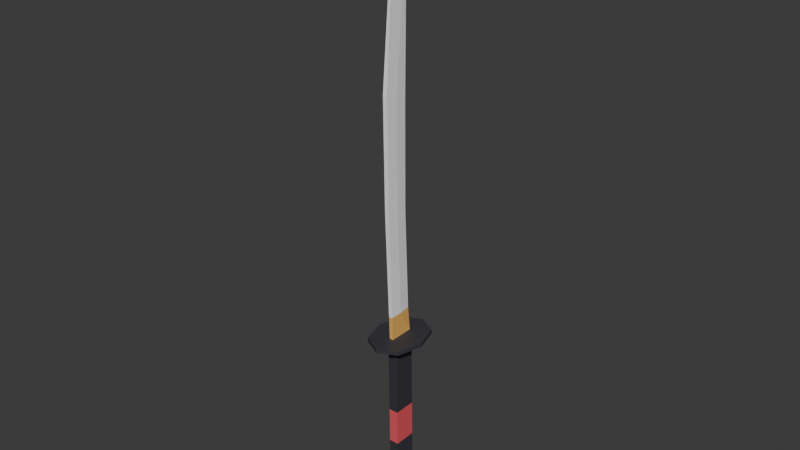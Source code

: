 # Source: Katana.blend  (saved by Blender 4.0.36; exported with 4.5.12 LTS)
import bpy
from mathutils import Matrix  # noqa: F401  (used for matrix-valued properties, if any)

bpy.ops.wm.read_factory_settings(use_empty=True)
scene = bpy.context.scene
scene.name = 'Scene'

# ---- collections
col_collection = bpy.data.collections.new('Collection'); scene.collection.children.link(col_collection)

# ---- materials (node trees are filled in below, after node groups)
mat_material_002 = bpy.data.materials.new('Material.002')
mat_material_002.use_transparent_shadow = False
mat_material_003 = bpy.data.materials.new('Material.003')
mat_material_003.use_transparent_shadow = False
mat_material_004 = bpy.data.materials.new('Material.004')
mat_material_004.use_transparent_shadow = False
mat_material_005 = bpy.data.materials.new('Material.005')
mat_material_005.use_transparent_shadow = False

# ---- material node trees
mat_material_002.use_nodes = True; mat_material_002.node_tree.nodes.clear()
_N = mat_material_002.node_tree.nodes; _L = mat_material_002.node_tree.links
n0 = _N.new('ShaderNodeBsdfPrincipled'); n0.name = 'Principled BSDF'; n0.location = (10, 300)
n0.inputs[0].default_value = (1.0, 1.0, 1.0, 1.0)
n0.inputs[3].default_value = 1.45
n1 = _N.new('ShaderNodeOutputMaterial'); n1.name = 'Material Output'; n1.location = (300, 300)
_L.new(n0.outputs[0], n1.inputs[0])
n1.is_active_output = True
mat_material_003.use_nodes = True; mat_material_003.node_tree.nodes.clear()
_N = mat_material_003.node_tree.nodes; _L = mat_material_003.node_tree.links
n0 = _N.new('ShaderNodeBsdfPrincipled'); n0.name = 'Principled BSDF'; n0.location = (10, 300)
n0.inputs[0].default_value = (0.8714, 0.4798, 0.1212, 1.0)
n0.inputs[3].default_value = 1.45
n1 = _N.new('ShaderNodeOutputMaterial'); n1.name = 'Material Output'; n1.location = (300, 300)
_L.new(n0.outputs[0], n1.inputs[0])
n1.is_active_output = True
mat_material_004.use_nodes = True; mat_material_004.node_tree.nodes.clear()
_N = mat_material_004.node_tree.nodes; _L = mat_material_004.node_tree.links
n0 = _N.new('ShaderNodeBsdfPrincipled'); n0.name = 'Principled BSDF'; n0.location = (10, 300)
n0.inputs[0].default_value = (0.04231, 0.04231, 0.05286, 1.0)
n0.inputs[3].default_value = 1.45
n1 = _N.new('ShaderNodeOutputMaterial'); n1.name = 'Material Output'; n1.location = (300, 300)
_L.new(n0.outputs[0], n1.inputs[0])
n1.is_active_output = True
mat_material_005.use_nodes = True; mat_material_005.node_tree.nodes.clear()
_N = mat_material_005.node_tree.nodes; _L = mat_material_005.node_tree.links
n0 = _N.new('ShaderNodeBsdfPrincipled'); n0.name = 'Principled BSDF'; n0.location = (10, 300)
n0.inputs[0].default_value = (0.8001, 0.1001, 0.1185, 1.0)
n0.inputs[3].default_value = 1.45
n1 = _N.new('ShaderNodeOutputMaterial'); n1.name = 'Material Output'; n1.location = (300, 300)
_L.new(n0.outputs[0], n1.inputs[0])
n1.is_active_output = True

# ---- world
world_world = bpy.data.worlds.new('World'); scene.world = world_world
world_world.use_nodes = True; world_world.node_tree.nodes.clear()
_N = world_world.node_tree.nodes; _L = world_world.node_tree.links
n0 = _N.new('ShaderNodeOutputWorld'); n0.name = 'World Output'; n0.location = (300, 300)
n1 = _N.new('ShaderNodeBackground'); n1.name = 'Background'; n1.location = (10, 300)
n1.inputs[0].default_value = (0.05088, 0.05088, 0.05088, 1.0)
_L.new(n1.outputs[0], n0.inputs[0])
n0.is_active_output = True
world_world.color = (0.05088, 0.05088, 0.05088)
world_world.use_sun_shadow = False
world_world.sun_shadow_jitter_overblur = 0.0

# ---- meshes
me_cube_001 = bpy.data.meshes.new('Cube.001')
me_cube_001.from_pydata([(-0.03427, -0.0787, 0.08343), (-0.03427, 0.0787, 0.08343), (0.03427, -0.0787, 0.08343), (0.03427, 0.0787, 0.08343), (-0.01779, -0.04086, -0.1176), (-0.01779, 0.04086, -0.1176), (0.01779, -0.04086, -0.1176), (0.01779, 0.04086, -0.1176), (-0.03427, -0.09449, 1.13), (-0.03427, 0.06223, 1.13), (0.03427, -0.09449, 1.13), (0.03427, 0.06223, 1.13), (-0.03785, -0.1027, 1.13), (-0.03785, 0.07045, 1.13), (0.03785, -0.1027, 1.13), (0.03785, 0.07045, 1.13), (-0.03785, -0.1037, 1.167), (-0.03785, 0.06931, 1.167), (0.03785, -0.1037, 1.167), (0.03785, 0.06931, 1.167), (-0.1299, -0.19, 1.167), (-0.1299, 0.1567, 1.167), (0.1299, -0.19, 1.167), (0.1299, 0.1567, 1.167), (-0.1794, -0.01684, 1.167), (-2.414e-14, 0.2231, 1.167), (0.1794, -0.01684, 1.167), (-2.414e-14, -0.2561, 1.167), (-0.014, -0.1046, 1.197), (-0.014, 0.06832, 1.197), (0.014, 0.06832, 1.197), (0.014, -0.1046, 1.197), (-0.1794, -0.01775, 1.197), (-0.1299, 0.1558, 1.197), (-2.414e-14, 0.2221, 1.197), (0.1299, 0.1558, 1.197), (0.1794, -0.01775, 1.197), (0.1299, -0.1908, 1.197), (-2.414e-14, -0.2569, 1.197), (-0.1299, -0.1908, 1.197), (-0.014, -0.1108, 1.367), (-0.00314, 0.06189, 1.367), (0.00314, 0.06189, 1.367), (0.014, -0.1108, 1.367), (-0.003034, -0.06267, 4.125), (-0.00314, 0.03618, 3.904), (0.00314, 0.03618, 3.904), (0.003034, -0.06267, 4.125), (-0.014, -0.02466, 1.367), (0.014, -0.02466, 1.367), (-0.003034, -0.01277, 4.015), (0.003034, -0.01277, 4.015), (0.005544, 0.0241, 2.807), (0.01503, -0.1543, 2.898), (-0.01503, -0.1543, 2.898), (-0.005544, 0.0241, 2.807), (-0.01503, -0.06548, 2.852), (0.01503, -0.06548, 2.852), (0.01452, -0.1428, 2.132), (-0.004342, 0.02982, 2.087), (0.004342, 0.02982, 2.087), (-0.01452, -0.1428, 2.132), (-0.01452, -0.05665, 2.11), (0.01452, -0.05665, 2.11), (0.03427, 0.07041, 0.6104), (0.03427, -0.08665, 0.6104), (-0.03427, -0.08665, 0.6104), (-0.03427, 0.07041, 0.6104), (0.03427, -0.08268, 0.3469), (-0.03427, 0.07456, 0.3469), (0.03427, 0.07456, 0.3469), (-0.03427, -0.08268, 0.3469), (-0.04197, -0.09639, 0.08831), (-0.04197, 0.09639, 0.08831), (0.04197, 0.09639, 0.08831), (0.04197, -0.09639, 0.08831), (-0.03606, 0.08281, -0.1076), (-0.02179, 0.05004, -0.1198), (-0.02179, -0.05004, -0.1198), (-0.03606, -0.08281, -0.1076), (-0.04197, 0.09639, -0.07827), (-0.04197, -0.09639, -0.07827), (0.03606, 0.08281, -0.1076), (0.02179, 0.05004, -0.1198), (0.04197, 0.09639, -0.07827), (0.03606, -0.08281, -0.1076), (0.02179, -0.05004, -0.1198), (0.04197, -0.09639, -0.07827)], [], [(65, 64, 11, 10), (4, 6, 86, 78), (1, 3, 74, 73), (7, 5, 77, 83), (2, 0, 72, 75), (5, 4, 78, 77), (0, 1, 73, 72), (3, 2, 75, 74), (6, 7, 83, 86), (5, 7, 6, 4), (8, 10, 14, 12), (67, 66, 8, 9), (66, 65, 10, 8), (64, 67, 9, 11), (15, 13, 17, 19), (11, 9, 13, 15), (10, 11, 15, 14), (9, 8, 12, 13), (20, 39, 32, 24), (14, 15, 19, 18), (13, 12, 16, 17), (12, 14, 18, 16), (25, 34, 35, 23), (18, 31, 30, 19), (22, 37, 38, 27), (31, 37, 36, 35, 30), (29, 33, 32, 39, 28), (28, 39, 38, 37, 31), (30, 35, 34, 33, 29), (16, 28, 31, 18), (26, 36, 37, 22), (21, 33, 34, 25), (17, 29, 28, 16), (27, 38, 39, 20), (23, 35, 36, 26), (19, 30, 29, 17), (24, 32, 33, 21), (31, 30, 42, 49, 43), (57, 52, 46, 51), (29, 28, 40, 48, 41), (28, 31, 43, 40), (30, 29, 41, 42), (50, 44, 47, 51), (56, 54, 44, 50), (54, 53, 47, 44), (52, 55, 45, 46), (55, 56, 50, 45), (45, 50, 51, 46), (53, 57, 51, 47), (58, 63, 57, 53), (59, 62, 56, 55), (60, 59, 55, 52), (61, 58, 53, 54), (62, 61, 54, 56), (63, 60, 52, 57), (49, 42, 60, 63), (48, 40, 61, 62), (40, 43, 58, 61), (42, 41, 59, 60), (41, 48, 62, 59), (43, 49, 63, 58), (70, 69, 67, 64), (71, 68, 65, 66), (69, 71, 66, 67), (68, 70, 64, 65), (2, 3, 70, 68), (1, 0, 71, 69), (0, 2, 68, 71), (3, 1, 69, 70), (87, 75, 72, 81), (84, 74, 75, 87), (80, 73, 74, 84), (81, 72, 73, 80), (77, 78, 79, 76), (76, 79, 81, 80), (83, 77, 76, 82), (82, 76, 80, 84), (86, 83, 82, 85), (85, 82, 84, 87), (78, 86, 85, 79), (79, 85, 87, 81)])
me_cube_001.polygons.foreach_set('material_index', [2, 3, 3, 3, 3, 3, 3, 3, 3, 3, 2, 2, 2, 2, 2, 2, 2, 2, 2, 2, 2, 2, 2, 2, 2, 2, 2, 2, 2, 2, 2, 2, 2, 2, 2, 2, 2, 1, 0, 1, 1, 1, 0, 0, 0, 0, 0, 0, 0, 0, 0, 0, 0, 0, 0, 0, 0, 0, 0, 0, 0, 3, 3, 3, 3, 2, 2, 2, 2, 3, 3, 3, 3, 3, 3, 3, 3, 3, 3, 3, 3])
_uv = me_cube_001.uv_layers.new(name='UVMap')
_uv.uv.foreach_set('vector', [0.0, 1.0, 1.0, 1.0, 1.0, 1.0, 0.0, 1.0, 0.2404, 0.2404, 0.7596, 0.2404, 0.7596, 0.2404, 0.2404, 0.2404, 0.0, 1.0, 1.0, 1.0, 1.0, 1.0, 0.0, 1.0, 0.7596, 0.7596, 0.2404, 0.7596, 0.2404, 0.7596, 0.7596, 0.7596, 1.0, 1.0, 0.0, 1.0, 0.0, 1.0, 1.0, 1.0, 0.2404, 0.7596, 0.2404, 0.2404, 0.2404, 0.2404, 0.2404, 0.7596, 0.0, 1.0, 1.0, 1.0, 1.0, 1.0, 0.0, 1.0, 1.0, 1.0, 0.0, 1.0, 0.0, 1.0, 1.0, 1.0, 0.7596, 0.2404, 0.7596, 0.7596, 0.7596, 0.7596, 0.7596, 0.2404, 0.2404, 0.7596, 0.7596, 0.7596, 0.7596, 0.2404, 0.2404, 0.2404, 0.0, 1.0, 1.0, 1.0, 1.0, 1.0, 0.0, 1.0, 1.0, 1.0, 0.0, 1.0, 0.0, 1.0, 1.0, 1.0, 0.0, 1.0, 1.0, 1.0, 1.0, 1.0, 0.0, 1.0, 1.0, 1.0, 0.0, 1.0, 0.0, 1.0, 1.0, 1.0, 1.0, 1.0, 0.0, 1.0, 0.0, 1.0, 1.0, 1.0, 1.0, 1.0, 0.0, 1.0, 0.0, 1.0, 1.0, 1.0, 0.0, 1.0, 1.0, 1.0, 1.0, 1.0, 0.0, 1.0, 1.0, 1.0, 0.0, 1.0, 0.0, 1.0, 1.0, 1.0, 0.0, 0.0, 0.0, 0.0, 0.0, 0.0, 0.0, 0.0, 0.0, 1.0, 1.0, 1.0, 1.0, 1.0, 0.0, 1.0, 1.0, 1.0, 0.0, 1.0, 0.0, 1.0, 1.0, 1.0, 0.0, 1.0, 1.0, 1.0, 1.0, 1.0, 0.0, 1.0, 0.0, 0.0, 0.0, 0.0, 0.0, 0.0, 0.0, 0.0, 0.0, 1.0, 0.0, 1.0, 1.0, 1.0, 1.0, 1.0, 0.0, 0.0, 0.0, 0.0, 0.0, 0.0, 0.0, 0.0, 0.0, 1.0, 0.0, 1.0, 0.5, 1.0, 1.0, 1.0, 1.0, 1.0, 1.0, 1.0, 1.0, 1.0, 0.5, 1.0, 0.0, 1.0, 0.0, 1.0, 0.0, 1.0, 0.0, 1.0, 0.5, 1.0, 1.0, 1.0, 1.0, 1.0, 1.0, 1.0, 1.0, 1.0, 0.5, 1.0, 0.0, 1.0, 0.0, 1.0, 0.0, 1.0, 0.0, 1.0, 1.0, 1.0, 1.0, 1.0, 0.0, 0.0, 0.0, 0.0, 0.0, 0.0, 0.0, 0.0, 0.0, 0.0, 0.0, 0.0, 0.0, 0.0, 0.0, 0.0, 1.0, 1.0, 1.0, 1.0, 0.0, 1.0, 0.0, 1.0, 0.0, 0.0, 0.0, 0.0, 0.0, 0.0, 0.0, 0.0, 0.0, 0.0, 0.0, 0.0, 0.0, 0.0, 0.0, 0.0, 1.0, 1.0, 1.0, 1.0, 0.0, 1.0, 0.0, 1.0, 0.0, 0.0, 0.0, 0.0, 0.0, 0.0, 0.0, 0.0, 0.0, 1.0, 1.0, 1.0, 1.0, 1.0, 0.5, 1.0, 0.0, 1.0, 0.5, 1.0, 1.0, 1.0, 1.0, 1.0, 0.5, 1.0, 1.0, 1.0, 0.0, 1.0, 0.0, 1.0, 0.5, 1.0, 1.0, 1.0, 0.0, 1.0, 1.0, 1.0, 1.0, 1.0, 0.0, 1.0, 1.0, 1.0, 0.0, 1.0, 0.0, 1.0, 1.0, 1.0, 0.5, 1.0, 0.0, 1.0, 1.0, 1.0, 1.0, 1.0, 0.5, 1.0, 0.0, 1.0, 0.0, 1.0, 0.5, 1.0, 0.0, 1.0, 1.0, 1.0, 1.0, 1.0, 0.0, 1.0, 1.0, 1.0, 0.0, 1.0, 0.0, 1.0, 1.0, 1.0, 1.0, 1.0, 0.5, 1.0, 0.5, 1.0, 1.0, 1.0, 1.0, 1.0, 0.5, 1.0, 1.0, 1.0, 1.0, 1.0, 0.0, 1.0, 0.5, 1.0, 0.5, 1.0, 0.0, 1.0, 0.0, 1.0, 0.5, 1.0, 0.5, 1.0, 0.0, 1.0, 1.0, 1.0, 0.5, 1.0, 0.5, 1.0, 1.0, 1.0, 1.0, 1.0, 0.0, 1.0, 0.0, 1.0, 1.0, 1.0, 0.0, 1.0, 1.0, 1.0, 1.0, 1.0, 0.0, 1.0, 0.5, 1.0, 0.0, 1.0, 0.0, 1.0, 0.5, 1.0, 0.5, 1.0, 1.0, 1.0, 1.0, 1.0, 0.5, 1.0, 0.5, 1.0, 1.0, 1.0, 1.0, 1.0, 0.5, 1.0, 0.5, 1.0, 0.0, 1.0, 0.0, 1.0, 0.5, 1.0, 0.0, 1.0, 1.0, 1.0, 1.0, 1.0, 0.0, 1.0, 1.0, 1.0, 0.0, 1.0, 0.0, 1.0, 1.0, 1.0, 1.0, 1.0, 0.5, 1.0, 0.5, 1.0, 1.0, 1.0, 0.0, 1.0, 0.5, 1.0, 0.5, 1.0, 0.0, 1.0, 1.0, 1.0, 0.0, 1.0, 0.0, 1.0, 1.0, 1.0, 0.0, 1.0, 1.0, 1.0, 1.0, 1.0, 0.0, 1.0, 1.0, 1.0, 0.0, 1.0, 0.0, 1.0, 1.0, 1.0, 0.0, 1.0, 1.0, 1.0, 1.0, 1.0, 0.0, 1.0, 0.0, 1.0, 1.0, 1.0, 1.0, 1.0, 0.0, 1.0, 1.0, 1.0, 0.0, 1.0, 0.0, 1.0, 1.0, 1.0, 0.0, 1.0, 1.0, 1.0, 1.0, 1.0, 0.0, 1.0, 1.0, 1.0, 0.0, 1.0, 0.0, 1.0, 1.0, 1.0, 1.0, 0.1996, 1.0, 1.0, 0.0, 1.0, 0.0, 0.1996, 1.0, 0.1996, 1.0, 1.0, 0.0, 1.0, 0.0, 0.1996, 0.0, 0.1996, 0.0, 1.0, 1.0, 1.0, 1.0, 0.1996, 0.0, 0.1996, 0.0, 1.0, 1.0, 1.0, 1.0, 0.1996, 0.2404, 0.7596, 0.2404, 0.2404, 0.0, 0.07041, 0.0, 0.9296, 0.9296, 0.0, 0.07041, 0.0, 0.0, 0.1996, 1.0, 0.1996, 0.7596, 0.7596, 0.2404, 0.7596, 0.07041, 1.0, 0.9296, 1.0, 0.9296, 0.0, 0.07041, 0.0, 0.0, 0.1996, 1.0, 0.1996, 0.7596, 0.2404, 0.7596, 0.7596, 1.0, 0.9296, 1.0, 0.07041, 0.07041, 0.0, 0.9296, 0.0, 1.0, 0.1996, 0.0, 0.1996, 0.2404, 0.2404, 0.7596, 0.2404, 0.9296, 0.0, 0.07041, 0.0, 0.07041, 0.0, 0.9296, 0.0, 1.0, 0.1996, 0.0, 0.1996])
me_cube_001.materials.append(mat_material_002)
me_cube_001.materials.append(mat_material_003)
me_cube_001.materials.append(mat_material_004)
me_cube_001.materials.append(mat_material_005)
me_cube_001.update()

# ---- objects
ob_cube = bpy.data.objects.new('Cube', me_cube_001)

# ---- transforms, parenting, visibility, modifiers, constraints
ob_cube.location = (0.0, 0.0, 0.0)

# ---- collection membership
col_collection.objects.link(ob_cube)

# ---- scene / render settings (as saved in the file)
scene.frame_start = 1; scene.frame_end = 250; scene.frame_set(1)
scene.render.engine = 'BLENDER_EEVEE_NEXT'
scene.cycles.sampling_pattern = 'TABULATED_SOBOL'
bpy.context.view_layer.update()

# ---- added for rendering (the .blend has no active camera and no usable light): camera, sun
cam_auto = bpy.data.cameras.new('AutoCamera')
cam_auto.lens = 50.0
cam_auto.sensor_width = 36.0
cam_auto.clip_end = 1000.0
ob_auto_camera = bpy.data.objects.new('AutoCamera', cam_auto)
scene.collection.objects.link(ob_auto_camera)
ob_auto_camera.location = (3.96607, -4.77621, 5.17531)
ob_auto_camera.rotation_euler = (1.09748, -7.21219e-08, 0.694738)
scene.camera = ob_auto_camera
light_auto_sun = bpy.data.lights.new('AutoSun', 'SUN')
light_auto_sun.energy = 3.0
light_auto_sun.angle = 0.0523599
ob_auto_sun = bpy.data.objects.new('AutoSun', light_auto_sun)
scene.collection.objects.link(ob_auto_sun)
ob_auto_sun.rotation_euler = (0.872665, 0.174533, 0.523599)
bpy.context.view_layer.update()
